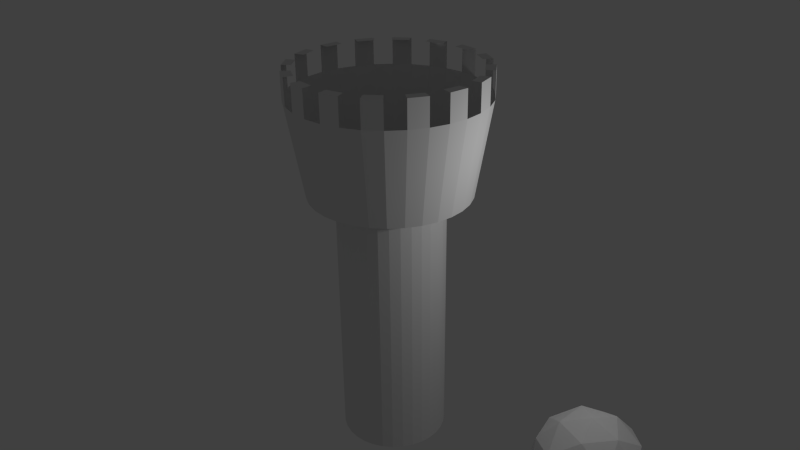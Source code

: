 # Source: tower.blend  (saved by Blender 2.66.1; exported with 4.5.12 LTS)
import bpy
from mathutils import Matrix  # noqa: F401  (used for matrix-valued properties, if any)

bpy.ops.wm.read_factory_settings(use_empty=True)
scene = bpy.context.scene
scene.name = 'Scene'

# ---- collections
col_collection_1 = bpy.data.collections.new('Collection 1'); scene.collection.children.link(col_collection_1)

# ---- world
world_world = bpy.data.worlds.new('World'); scene.world = world_world
world_world.color = (0.05088, 0.05088, 0.05088)
world_world.use_sun_shadow = False
world_world.sun_shadow_jitter_overblur = 0.0
world_world.cycles.sampling_method = 'MANUAL'
world_world.cycles.sample_map_resolution = 256

# ---- cameras
cam_camera = bpy.data.cameras.new('Camera')
cam_camera.clip_end = 100.0
cam_camera.lens = 35.0
cam_camera.sensor_width = 32.0
cam_camera.sensor_height = 18.0
cam_camera.ortho_scale = 7.314
cam_camera.dof.focus_distance = 0.0
cam_camera.dof.aperture_fstop = 128.0

# ---- lights
light_lamp = bpy.data.lights.new('Lamp', 'POINT')
light_lamp.transmission_factor = 0.0
light_lamp.cutoff_distance = 30.0
light_lamp.energy = 100.0
light_lamp.shadow_buffer_clip_start = 1.001
light_lamp.shadow_soft_size = 0.1
light_lamp.shadow_maximum_resolution = 0.006
light_lamp.use_absolute_resolution = True
light_lamp.cycles.use_multiple_importance_sampling = False

# ---- meshes
me_icosphere = bpy.data.meshes.new('Icosphere')
me_icosphere.from_pydata([(0.0, 0.0, -1.0), (0.7236, -0.5257, -0.4472), (-0.2764, -0.8506, -0.4472), (-0.8944, 0.0, -0.4472), (-0.2764, 0.8506, -0.4472), (0.7236, 0.5257, -0.4472), (0.2764, -0.8506, 0.4472), (-0.7236, -0.5257, 0.4472), (-0.7236, 0.5257, 0.4472), (0.2764, 0.8506, 0.4472), (0.8944, 0.0, 0.4472), (0.0, 0.0, 1.0), (0.4253, -0.309, -0.8507), (0.2629, -0.809, -0.5257), (-0.1625, -0.5, -0.8507), (0.4253, 0.309, -0.8507), (0.8506, 0.0, -0.5257), (-0.6882, -0.5, -0.5257), (-0.5257, 0.0, -0.8507), (-0.6882, 0.5, -0.5257), (-0.1625, 0.5, -0.8507), (0.2629, 0.809, -0.5257), (0.9511, 0.309, 0.0), (0.9511, -0.309, 0.0), (0.5878, -0.809, 0.0), (0.0, -1.0, 0.0), (-0.5878, -0.809, 0.0), (-0.9511, -0.309, 0.0), (-0.9511, 0.309, 0.0), (-0.5878, 0.809, 0.0), (0.0, 1.0, 0.0), (0.5878, 0.809, 0.0), (0.6882, -0.5, 0.5257), (-0.2629, -0.809, 0.5257), (-0.8506, 0.0, 0.5257), (-0.2629, 0.809, 0.5257), (0.6882, 0.5, 0.5257), (0.5257, 0.0, 0.8507), (0.1625, -0.5, 0.8507), (-0.4253, -0.309, 0.8507), (-0.4253, 0.309, 0.8507), (0.1625, 0.5, 0.8507), (0.3232, 0.4716, -0.3646), (0.1956, -0.1319, -0.4028)], [], [(0, 12, 14), (1, 12, 16), (0, 14, 18), (0, 18, 20), (0, 20, 15), (1, 16, 23), (2, 13, 25), (3, 17, 27), (4, 19, 29), (5, 21, 31), (1, 23, 24), (2, 25, 26), (3, 27, 28), (4, 29, 30), (5, 31, 22), (6, 32, 38), (7, 33, 39), (8, 34, 40), (9, 35, 41), (10, 36, 37), (14, 13, 2), (14, 12, 13), (12, 1, 13), (16, 15, 5), (16, 12, 15), (12, 0, 15), (18, 17, 3), (18, 14, 17), (14, 2, 17), (20, 19, 4), (20, 18, 19), (18, 3, 19), (15, 21, 5), (15, 20, 21), (20, 4, 21), (23, 22, 10), (23, 16, 22), (16, 5, 22), (25, 24, 6), (25, 13, 24), (13, 1, 24), (27, 26, 7), (27, 17, 26), (17, 2, 26), (29, 28, 8), (29, 19, 28), (19, 3, 28), (31, 30, 9), (31, 21, 30), (21, 4, 30), (24, 32, 6), (24, 23, 32), (23, 10, 32), (26, 33, 7), (26, 25, 33), (25, 6, 33), (28, 34, 8), (28, 27, 34), (27, 7, 34), (30, 35, 9), (30, 29, 35), (29, 8, 35), (22, 36, 10), (22, 31, 36), (31, 9, 36), (38, 37, 11), (38, 32, 37), (32, 10, 37), (39, 38, 11), (39, 33, 38), (33, 6, 38), (40, 39, 11), (40, 34, 39), (34, 7, 39), (41, 40, 11), (41, 35, 40), (35, 8, 40), (37, 41, 11), (37, 36, 41), (36, 9, 41), (23, 22, 42, 43)])
_uv = me_icosphere.uv_layers.new(name='UVMap')
_uv.uv.foreach_set('vector', [0.2628, 0.25, 0.2202, 0.3086, 0.194, 0.2276, 0.1696, 0.3782, 0.2202, 0.3086, 0.2628, 0.3933, 0.2628, 0.25, 0.194, 0.2276, 0.2629, 0.1775, 0.2628, 0.25, 0.2629, 0.1775, 0.3318, 0.2276, 0.2628, 0.25, 0.3318, 0.2276, 0.3054, 0.3086, 0.1696, 0.3782, 0.2628, 0.3933, 0.1817, 0.4999, 0.1121, 0.2009, 0.1265, 0.2942, 0.0001162, 0.25, 0.2629, 0.09142, 0.1786, 0.134, 0.1817, 0.0001162, 0.4137, 0.201, 0.3471, 0.134, 0.4754, 0.09556, 0.356, 0.3783, 0.3992, 0.2943, 0.4754, 0.4044, 0.1696, 0.3782, 0.1817, 0.4999, 0.05019, 0.4043, 0.1121, 0.2009, 0.0001162, 0.25, 0.0504, 0.09542, 0.2629, 0.09142, 0.1817, 0.0001162, 0.3442, 0.0001724, 0.4137, 0.201, 0.4754, 0.09556, 0.5256, 0.2502, 0.356, 0.3783, 0.4754, 0.4044, 0.3439, 0.4999, 0.112, 0.701, 0.1786, 0.634, 0.1939, 0.7276, 0.1696, 0.8783, 0.1265, 0.7943, 0.2203, 0.8086, 0.356, 0.8783, 0.2628, 0.8933, 0.3054, 0.8086, 0.4136, 0.701, 0.3992, 0.7943, 0.3317, 0.7276, 0.2628, 0.5914, 0.3471, 0.634, 0.2628, 0.6775, 0.194, 0.2276, 0.1265, 0.2942, 0.1121, 0.2009, 0.194, 0.2276, 0.2202, 0.3086, 0.1265, 0.2942, 0.2202, 0.3086, 0.1696, 0.3782, 0.1265, 0.2942, 0.2628, 0.3933, 0.3054, 0.3086, 0.356, 0.3783, 0.2628, 0.3933, 0.2202, 0.3086, 0.3054, 0.3086, 0.2202, 0.3086, 0.2628, 0.25, 0.3054, 0.3086, 0.2629, 0.1775, 0.1786, 0.134, 0.2629, 0.09142, 0.2629, 0.1775, 0.194, 0.2276, 0.1786, 0.134, 0.194, 0.2276, 0.1121, 0.2009, 0.1786, 0.134, 0.3318, 0.2276, 0.3471, 0.134, 0.4137, 0.201, 0.3318, 0.2276, 0.2629, 0.1775, 0.3471, 0.134, 0.2629, 0.1775, 0.2629, 0.09142, 0.3471, 0.134, 0.3054, 0.3086, 0.3992, 0.2943, 0.356, 0.3783, 0.3054, 0.3086, 0.3318, 0.2276, 0.3992, 0.2943, 0.3318, 0.2276, 0.4137, 0.201, 0.3992, 0.2943, 0.1816, 0.5001, 0.3441, 0.5001, 0.2628, 0.5914, 0.1817, 0.4999, 0.2628, 0.3933, 0.3439, 0.4999, 0.2628, 0.3933, 0.356, 0.3783, 0.3439, 0.4999, 0.0001162, 0.7501, 0.05034, 0.5955, 0.112, 0.701, 0.0001162, 0.25, 0.1265, 0.2942, 0.05019, 0.4043, 0.1265, 0.2942, 0.1696, 0.3782, 0.05019, 0.4043, 0.1817, 0.9999, 0.05024, 0.9043, 0.1696, 0.8783, 0.1817, 0.0001162, 0.1786, 0.134, 0.0504, 0.09542, 0.1786, 0.134, 0.1121, 0.2009, 0.0504, 0.09542, 0.4754, 0.9043, 0.3439, 0.9999, 0.356, 0.8783, 0.4754, 0.09556, 0.3471, 0.134, 0.3442, 0.0001724, 0.3471, 0.134, 0.2629, 0.09142, 0.3442, 0.0001724, 0.4753, 0.5955, 0.5256, 0.7501, 0.4136, 0.701, 0.4754, 0.4044, 0.3992, 0.2943, 0.5256, 0.2502, 0.3992, 0.2943, 0.4137, 0.201, 0.5256, 0.2502, 0.05034, 0.5955, 0.1786, 0.634, 0.112, 0.701, 0.05034, 0.5955, 0.1816, 0.5001, 0.1786, 0.634, 0.1816, 0.5001, 0.2628, 0.5914, 0.1786, 0.634, 0.05024, 0.9043, 0.1265, 0.7943, 0.1696, 0.8783, 0.05024, 0.9043, 0.0001162, 0.7501, 0.1265, 0.7943, 0.0001162, 0.7501, 0.112, 0.701, 0.1265, 0.7943, 0.3439, 0.9999, 0.2628, 0.8933, 0.356, 0.8783, 0.3439, 0.9999, 0.1817, 0.9999, 0.2628, 0.8933, 0.1817, 0.9999, 0.1696, 0.8783, 0.2628, 0.8933, 0.5256, 0.7501, 0.3992, 0.7943, 0.4136, 0.701, 0.5256, 0.7501, 0.4754, 0.9043, 0.3992, 0.7943, 0.4754, 0.9043, 0.356, 0.8783, 0.3992, 0.7943, 0.3441, 0.5001, 0.3471, 0.634, 0.2628, 0.5914, 0.3441, 0.5001, 0.4753, 0.5955, 0.3471, 0.634, 0.4753, 0.5955, 0.4136, 0.701, 0.3471, 0.634, 0.1939, 0.7276, 0.2628, 0.6775, 0.2628, 0.75, 0.1939, 0.7276, 0.1786, 0.634, 0.2628, 0.6775, 0.1786, 0.634, 0.2628, 0.5914, 0.2628, 0.6775, 0.2203, 0.8086, 0.1939, 0.7276, 0.2628, 0.75, 0.2203, 0.8086, 0.1265, 0.7943, 0.1939, 0.7276, 0.1265, 0.7943, 0.112, 0.701, 0.1939, 0.7276, 0.3054, 0.8086, 0.2203, 0.8086, 0.2628, 0.75, 0.3054, 0.8086, 0.2628, 0.8933, 0.2203, 0.8086, 0.2628, 0.8933, 0.1696, 0.8783, 0.2203, 0.8086, 0.3317, 0.7276, 0.3054, 0.8086, 0.2628, 0.75, 0.3317, 0.7276, 0.3992, 0.7943, 0.3054, 0.8086, 0.3992, 0.7943, 0.356, 0.8783, 0.3054, 0.8086, 0.2628, 0.6775, 0.3317, 0.7276, 0.2628, 0.75, 0.2628, 0.6775, 0.3471, 0.634, 0.3317, 0.7276, 0.3471, 0.634, 0.4136, 0.701, 0.3317, 0.7276, 0.5258, 0.6154, 0.5492, 0.5025, 0.6879, 0.5001, 0.6888, 0.6154])
me_icosphere.use_remesh_preserve_volume = False
me_icosphere.use_remesh_preserve_attributes = False
me_icosphere.use_mirror_vertex_groups = False
me_icosphere.update()
me_cylinder_001 = bpy.data.meshes.new('Cylinder.001')
me_cylinder_001.from_pydata([(0.0, 1.5, -0.9), (-3.562e-08, 1.8, 0.9), (0.2926, 1.471, -0.9), (0.3512, 1.765, 0.9), (0.574, 1.386, -0.9), (0.6888, 1.663, 0.9), (0.8334, 1.247, -0.9), (1.0, 1.497, 0.9), (1.061, 1.061, -0.9), (1.273, 1.273, 0.9), (1.247, 0.8334, -0.9), (1.497, 1.0, 0.9), (1.386, 0.574, -0.9), (1.663, 0.6888, 0.9), (1.471, 0.2926, -0.9), (1.765, 0.3512, 0.9), (1.5, 1.132e-07, -0.9), (1.8, 5.04e-08, 0.9), (1.471, -0.2926, -0.9), (1.765, -0.3512, 0.9), (1.386, -0.574, -0.9), (1.663, -0.6888, 0.9), (1.247, -0.8334, -0.9), (1.497, -1.0, 0.9), (1.061, -1.061, -0.9), (1.273, -1.273, 0.9), (0.8334, -1.247, -0.9), (1.0, -1.497, 0.9), (0.574, -1.386, -0.9), (0.6888, -1.663, 0.9), (0.2926, -1.471, -0.9), (0.3512, -1.765, 0.9), (-4.888e-07, -1.5, -0.9), (-6.221e-07, -1.8, 0.9), (-0.2926, -1.471, -0.9), (-0.3512, -1.765, 0.9), (-0.574, -1.386, -0.9), (-0.6888, -1.663, 0.9), (-0.8334, -1.247, -0.9), (-1.0, -1.497, 0.9), (-1.061, -1.061, -0.9), (-1.273, -1.273, 0.9), (-1.247, -0.8334, -0.9), (-1.497, -1.0, 0.9), (-1.386, -0.574, -0.9), (-1.663, -0.6888, 0.9), (-1.471, -0.2926, -0.9), (-1.765, -0.3512, 0.9), (-1.5, 1.448e-06, -0.9), (-1.8, 1.653e-06, 0.9), (-1.471, 0.2926, -0.9), (-1.765, 0.3512, 0.9), (-1.386, 0.574, -0.9), (-1.663, 0.6888, 0.9), (-1.247, 0.8334, -0.9), (-1.497, 1.0, 0.9), (-1.061, 1.061, -0.9), (-1.273, 1.273, 0.9), (-0.8334, 1.247, -0.9), (-1.0, 1.497, 0.9), (-0.574, 1.386, -0.9), (-0.6888, 1.663, 0.9), (-0.2926, 1.471, -0.9), (-0.3512, 1.765, 0.9), (-3.562e-08, 1.8, 0.9), (0.3512, 1.765, 0.9), (0.6888, 1.663, 0.9), (1.0, 1.497, 0.9), (1.273, 1.273, 0.9), (1.497, 1.0, 0.9), (1.663, 0.6888, 0.9), (1.765, 0.3512, 0.9), (1.8, 5.04e-08, 0.9), (1.765, -0.3512, 0.9), (1.663, -0.6888, 0.9), (1.497, -1.0, 0.9), (1.273, -1.273, 0.9), (1.0, -1.497, 0.9), (0.6888, -1.663, 0.9), (0.3512, -1.765, 0.9), (-6.221e-07, -1.8, 0.9), (-0.3512, -1.765, 0.9), (-0.6888, -1.663, 0.9), (-1.0, -1.497, 0.9), (-1.273, -1.273, 0.9), (-1.497, -1.0, 0.9), (-1.663, -0.6888, 0.9), (-1.765, -0.3512, 0.9), (-1.8, 1.653e-06, 0.9), (-1.765, 0.3512, 0.9), (-1.663, 0.6888, 0.9), (-1.497, 1.0, 0.9), (-1.273, 1.273, 0.9), (-1.0, 1.497, 0.9), (-0.6888, 1.663, 0.9), (-0.3512, 1.765, 0.9), (-5.75e-08, 1.8, 1.4), (0.3512, 1.765, 1.4), (0.6888, 1.663, 1.4), (1.0, 1.497, 1.4), (1.273, 1.273, 1.4), (1.497, 1.0, 1.4), (1.663, 0.6888, 1.4), (1.765, 0.3512, 1.4), (1.8, 5.04e-08, 1.4), (1.765, -0.3512, 1.4), (1.663, -0.6888, 1.4), (1.497, -1.0, 1.4), (1.273, -1.273, 1.4), (1.0, -1.497, 1.4), (0.6888, -1.663, 1.4), (0.3512, -1.765, 1.4), (-6.44e-07, -1.8, 1.4), (-0.3512, -1.765, 1.4), (-0.6888, -1.663, 1.4), (-1.0, -1.497, 1.4), (-1.273, -1.273, 1.4), (-1.497, -1.0, 1.4), (-1.663, -0.6888, 1.4), (-1.765, -0.3512, 1.4), (-1.8, 1.653e-06, 1.4), (-1.765, 0.3512, 1.4), (-1.663, 0.6888, 1.4), (-1.497, 1.0, 1.4), (-1.273, 1.273, 1.4), (-1.0, 1.497, 1.4), (-0.6888, 1.663, 1.4), (-0.3512, 1.765, 1.4), (-6.44e-07, -1.8, 1.4), (-5.75e-08, 1.8, 1.4), (0.3512, 1.765, 1.4), (0.6888, 1.663, 1.4), (1.0, 1.497, 1.4), (1.273, 1.273, 1.4), (1.497, 1.0, 1.4), (1.663, 0.6888, 1.4), (1.765, 0.3512, 1.4), (1.8, 5.04e-08, 1.4), (1.765, -0.3512, 1.4), (1.663, -0.6888, 1.4), (1.497, -1.0, 1.4), (1.273, -1.273, 1.4), (1.0, -1.497, 1.4), (0.6888, -1.663, 1.4), (0.3512, -1.765, 1.4), (-6.44e-07, -1.8, 1.4), (-0.3512, -1.765, 1.4), (-0.6888, -1.663, 1.4), (-1.0, -1.497, 1.4), (-1.273, -1.273, 1.4), (-1.497, -1.0, 1.4), (-1.663, -0.6888, 1.4), (-1.765, -0.3512, 1.4), (-1.8, 1.653e-06, 1.4), (-1.765, 0.3512, 1.4), (-1.663, 0.6888, 1.4), (-1.497, 1.0, 1.4), (-1.273, 1.273, 1.4), (-1.0, 1.497, 1.4), (-0.6888, 1.663, 1.4), (-0.3512, 1.765, 1.4), (-6.44e-07, -1.8, 1.4), (-5.75e-08, 1.8, 1.4), (0.3512, 1.765, 1.4), (0.6888, 1.663, 1.4), (1.0, 1.497, 1.4), (1.273, 1.273, 1.4), (1.497, 1.0, 1.4), (1.663, 0.6888, 1.4), (1.765, 0.3512, 1.4), (1.8, 5.04e-08, 1.4), (1.765, -0.3512, 1.4), (1.663, -0.6888, 1.4), (1.497, -1.0, 1.4), (1.273, -1.273, 1.4), (1.0, -1.497, 1.4), (0.6888, -1.663, 1.4), (0.3512, -1.765, 1.4), (-6.44e-07, -1.8, 1.4), (-0.3512, -1.765, 1.4), (-0.6888, -1.663, 1.4), (-1.0, -1.497, 1.4), (-1.273, -1.273, 1.4), (-1.497, -1.0, 1.4), (-1.663, -0.6888, 1.4), (-1.765, -0.3512, 1.4), (-1.8, 1.653e-06, 1.4), (-1.765, 0.3512, 1.4), (-1.663, 0.6888, 1.4), (-1.497, 1.0, 1.4), (-1.273, 1.273, 1.4), (-1.0, 1.497, 1.4), (-0.6888, 1.663, 1.4), (-0.3512, 1.765, 1.4), (-6.44e-07, -1.8, 1.4), (-5.75e-08, 1.8, 1.4), (0.3512, 1.765, 1.4), (0.6888, 1.663, 1.4), (1.0, 1.497, 1.4), (1.273, 1.273, 1.4), (1.497, 1.0, 1.4), (1.663, 0.6888, 1.4), (1.765, 0.3512, 1.4), (1.8, 5.04e-08, 1.4), (1.765, -0.3512, 1.4), (1.663, -0.6888, 1.4), (1.497, -1.0, 1.4), (1.273, -1.273, 1.4), (1.0, -1.497, 1.4), (0.6888, -1.663, 1.4), (0.3512, -1.765, 1.4), (-6.44e-07, -1.8, 1.4), (-0.3512, -1.765, 1.4), (-0.6888, -1.663, 1.4), (-1.0, -1.497, 1.4), (-1.273, -1.273, 1.4), (-1.497, -1.0, 1.4), (-1.663, -0.6888, 1.4), (-1.765, -0.3512, 1.4), (-1.8, 1.653e-06, 1.4), (-1.765, 0.3512, 1.4), (-1.663, 0.6888, 1.4), (-1.497, 1.0, 1.4), (-1.273, 1.273, 1.4), (-1.0, 1.497, 1.4), (-0.6888, 1.663, 1.4), (-0.3512, 1.765, 1.4), (-6.44e-07, -1.8, 1.4), (-4.178e-08, 1.615, 1.4), (0.316, 1.583, 1.4), (0.6199, 1.491, 1.4), (0.9, 1.342, 1.4), (1.146, 1.14, 1.4), (1.347, 0.8946, 1.4), (1.497, 0.6145, 1.4), (1.589, 0.3106, 1.4), (1.62, -0.005454, 1.4), (1.589, -0.3215, 1.4), (1.497, -0.6254, 1.4), (1.347, -0.9055, 1.4), (1.146, -1.151, 1.4), (0.9, -1.352, 1.4), (0.6199, -1.502, 1.4), (0.316, -1.594, 1.4), (-5.696e-07, -1.625, 1.4), (-0.316, -1.594, 1.4), (-0.6199, -1.502, 1.4), (-0.9, -1.352, 1.4), (-1.146, -1.151, 1.4), (-1.347, -0.9055, 1.4), (-1.497, -0.6254, 1.4), (-1.589, -0.3215, 1.4), (-1.62, -0.005453, 1.4), (-1.589, 0.3106, 1.4), (-1.497, 0.6145, 1.4), (-1.347, 0.8946, 1.4), (-1.146, 1.14, 1.4), (-0.9, 1.342, 1.4), (-0.6199, 1.491, 1.4), (-0.316, 1.583, 1.4), (-5.696e-07, -1.625, 1.4)], [], [(0, 1, 3, 2), (2, 3, 5, 4), (4, 5, 7, 6), (6, 7, 9, 8), (8, 9, 11, 10), (10, 11, 13, 12), (12, 13, 15, 14), (14, 15, 17, 16), (16, 17, 19, 18), (18, 19, 21, 20), (20, 21, 23, 22), (22, 23, 25, 24), (24, 25, 27, 26), (26, 27, 29, 28), (28, 29, 31, 30), (30, 31, 33, 32), (32, 33, 35, 34), (34, 35, 37, 36), (36, 37, 39, 38), (38, 39, 41, 40), (40, 41, 43, 42), (42, 43, 45, 44), (44, 45, 47, 46), (46, 47, 49, 48), (48, 49, 51, 50), (50, 51, 53, 52), (52, 53, 55, 54), (54, 55, 57, 56), (56, 57, 59, 58), (58, 59, 61, 60), (1, 63, 95, 64), (62, 63, 1, 0), (60, 61, 63, 62), (0, 2, 4, 6, 8, 10, 12, 14, 16, 18, 20, 22, 24, 26, 28, 30, 32, 34, 36, 38, 40, 42, 44, 46, 48, 50, 52, 54, 56, 58, 60, 62), (67, 66, 98, 99), (63, 61, 94, 95), (61, 59, 93, 94), (59, 57, 92, 93), (57, 55, 91, 92), (55, 53, 90, 91), (53, 51, 89, 90), (51, 49, 88, 89), (49, 47, 87, 88), (47, 45, 86, 87), (3, 1, 64, 65), (45, 43, 85, 86), (43, 41, 84, 85), (41, 39, 83, 84), (39, 37, 82, 83), (37, 35, 81, 82), (35, 33, 80, 81), (33, 31, 79, 80), (31, 29, 78, 79), (29, 27, 77, 78), (27, 25, 76, 77), (25, 23, 75, 76), (23, 21, 74, 75), (21, 19, 73, 74), (19, 17, 72, 73), (17, 15, 71, 72), (15, 13, 70, 71), (13, 11, 69, 70), (11, 9, 68, 69), (9, 7, 67, 68), (7, 5, 66, 67), (5, 3, 65, 66), (102, 101, 134, 135), (93, 92, 124, 125), (87, 86, 118, 119), (81, 80, 112, 113), (75, 74, 106, 107), (69, 68, 100, 101), (95, 94, 126, 127), (89, 88, 120, 121), (83, 82, 114, 115), (77, 76, 108, 109), (71, 70, 102, 103), (65, 64, 96, 97), (91, 90, 122, 123), (85, 84, 116, 117), (79, 78, 110, 111), (73, 72, 104, 105), (137, 136, 169, 170), (99, 98, 131, 132), (96, 127, 160, 129), (125, 124, 157, 158), (122, 121, 154, 155), (119, 118, 151, 152), (116, 115, 148, 149), (113, 112, 145, 146), (110, 109, 142, 143), (107, 106, 139, 140), (104, 103, 136, 137), (101, 100, 133, 134), (98, 97, 130, 131), (127, 126, 159, 160), (124, 123, 156, 157), (121, 120, 153, 154), (118, 117, 150, 151), (115, 114, 147, 148), (112, 111, 144, 145), (109, 108, 141, 142), (106, 105, 138, 139), (103, 102, 135, 136), (100, 99, 132, 133), (97, 96, 129, 130), (112, 128, 161, 145), (126, 125, 158, 159), (123, 122, 155, 156), (120, 119, 152, 153), (117, 116, 149, 150), (114, 113, 146, 147), (111, 110, 143, 144), (108, 107, 140, 141), (105, 104, 137, 138), (171, 170, 203, 204), (134, 133, 166, 167), (131, 130, 163, 164), (160, 159, 192, 193), (157, 156, 189, 190), (154, 153, 186, 187), (151, 150, 183, 184), (148, 147, 180, 181), (145, 144, 177, 178), (142, 141, 174, 175), (139, 138, 171, 172), (136, 135, 168, 169), (133, 132, 165, 166), (130, 129, 162, 163), (145, 161, 194, 178), (159, 158, 191, 192), (156, 155, 188, 189), (153, 152, 185, 186), (150, 149, 182, 183), (147, 146, 179, 180), (144, 143, 176, 177), (141, 140, 173, 174), (138, 137, 170, 171), (135, 134, 167, 168), (132, 131, 164, 165), (129, 160, 193, 162), (158, 157, 190, 191), (155, 154, 187, 188), (152, 151, 184, 185), (149, 148, 181, 182), (146, 145, 178, 179), (143, 142, 175, 176), (140, 139, 172, 173), (168, 167, 200, 201), (165, 164, 197, 198), (162, 193, 226, 195), (191, 190, 223, 224), (188, 187, 220, 221), (185, 184, 217, 218), (182, 181, 214, 215), (179, 178, 211, 212), (176, 175, 208, 209), (173, 172, 205, 206), (170, 169, 202, 203), (167, 166, 199, 200), (164, 163, 196, 197), (193, 192, 225, 226), (190, 189, 222, 223), (187, 186, 219, 220), (184, 183, 216, 217), (181, 180, 213, 214), (178, 177, 210, 211), (175, 174, 207, 208), (172, 171, 204, 205), (169, 168, 201, 202), (166, 165, 198, 199), (163, 162, 195, 196), (178, 194, 227, 211), (192, 191, 224, 225), (189, 188, 221, 222), (186, 185, 218, 219), (183, 182, 215, 216), (180, 179, 212, 213), (177, 176, 209, 210), (174, 173, 206, 207), (202, 201, 234, 235), (196, 195, 228, 229), (211, 227, 260, 244), (222, 221, 254, 255), (216, 215, 248, 249), (210, 209, 242, 243), (204, 203, 236, 237), (198, 197, 230, 231), (224, 223, 256, 257), (218, 217, 250, 251), (212, 211, 244, 245), (206, 205, 238, 239), (200, 199, 232, 233), (226, 225, 258, 259), (220, 219, 252, 253), (214, 213, 246, 247), (208, 207, 240, 241)])
_uv = me_cylinder_001.uv_layers.new(name='UVMap')
_uv.uv.foreach_set('vector', [0.305, 0.1958, 0.3276, 0.0004449, 0.3833, 0.01209, 0.3175, 0.1985, 0.3175, 0.1985, 0.3833, 0.01209, 0.436, 0.0343, 0.3323, 0.205, 0.3323, 0.205, 0.436, 0.0343, 0.4843, 0.0667, 0.3477, 0.2157, 0.3477, 0.2157, 0.4843, 0.0667, 0.526, 0.1084, 0.3614, 0.2302, 0.3614, 0.2302, 0.526, 0.1084, 0.5592, 0.158, 0.3724, 0.2479, 0.3724, 0.2479, 0.5592, 0.158, 0.5823, 0.2137, 0.3803, 0.268, 0.3803, 0.268, 0.5823, 0.2137, 0.5942, 0.2733, 0.3845, 0.2897, 0.3845, 0.2897, 0.5942, 0.2733, 0.5942, 0.3345, 0.3848, 0.312, 0.3848, 0.312, 0.5942, 0.3345, 0.5823, 0.3941, 0.3808, 0.3339, 0.3808, 0.3339, 0.5823, 0.3941, 0.5591, 0.4502, 0.3736, 0.3546, 0.3736, 0.3546, 0.5591, 0.4502, 0.5256, 0.5003, 0.3631, 0.3731, 0.3631, 0.3731, 0.5256, 0.5003, 0.4834, 0.5424, 0.3499, 0.3887, 0.3499, 0.3887, 0.4834, 0.5424, 0.4345, 0.575, 0.3347, 0.4006, 0.3347, 0.4006, 0.4345, 0.575, 0.3809, 0.5973, 0.3186, 0.4086, 0.3186, 0.4086, 0.3809, 0.5973, 0.3247, 0.6086, 0.3032, 0.4125, 0.3032, 0.4125, 0.3247, 0.6086, 0.2675, 0.6084, 0.2905, 0.4131, 0.2905, 0.4131, 0.2675, 0.6084, 0.2119, 0.5969, 0.2779, 0.4103, 0.2779, 0.4103, 0.2119, 0.5969, 0.1589, 0.5748, 0.2621, 0.4037, 0.2621, 0.4037, 0.1589, 0.5748, 0.1104, 0.5424, 0.2468, 0.393, 0.2468, 0.393, 0.1104, 0.5424, 0.0686, 0.5007, 0.2331, 0.3785, 0.2331, 0.3785, 0.0686, 0.5007, 0.03529, 0.451, 0.2221, 0.3609, 0.2221, 0.3609, 0.03529, 0.451, 0.01209, 0.3952, 0.2142, 0.3407, 0.2142, 0.3407, 0.01209, 0.3952, 0.0001523, 0.3353, 0.21, 0.3191, 0.21, 0.3191, 0.0001523, 0.3353, 0.0001584, 0.2745, 0.2102, 0.2969, 0.2102, 0.2969, 0.0001584, 0.2745, 0.01206, 0.2146, 0.2137, 0.2749, 0.2137, 0.2749, 0.01206, 0.2146, 0.03535, 0.1584, 0.2209, 0.2542, 0.2209, 0.2542, 0.03535, 0.1584, 0.06893, 0.1083, 0.2314, 0.2357, 0.2314, 0.2357, 0.06893, 0.1083, 0.1112, 0.06614, 0.2446, 0.2202, 0.2446, 0.2202, 0.1112, 0.06614, 0.1603, 0.03349, 0.2597, 0.2083, 0.2597, 0.2083, 0.1603, 0.03349, 0.2142, 0.01127, 0.2757, 0.2003, 0.8348, 0.3339, 0.4199, 0.3335, 0.4199, 0.2798, 0.8313, 0.2798, 0.2922, 0.1964, 0.2704, 0.0001523, 0.3276, 0.0004449, 0.305, 0.1958, 0.2757, 0.2003, 0.2142, 0.01127, 0.2704, 0.0001523, 0.2922, 0.1964, 0.305, 0.1958, 0.3175, 0.1985, 0.3323, 0.205, 0.3477, 0.2157, 0.3614, 0.2302, 0.3724, 0.2479, 0.3803, 0.268, 0.3845, 0.2897, 0.3848, 0.312, 0.3808, 0.3339, 0.3736, 0.3546, 0.3631, 0.3731, 0.3499, 0.3887, 0.3347, 0.4006, 0.3186, 0.4086, 0.3032, 0.4125, 0.2905, 0.4131, 0.2779, 0.4103, 0.2621, 0.4037, 0.2468, 0.393, 0.2331, 0.3785, 0.2221, 0.3609, 0.2142, 0.3407, 0.21, 0.3191, 0.2102, 0.2969, 0.2137, 0.2749, 0.2209, 0.2542, 0.2314, 0.2357, 0.2446, 0.2202, 0.2597, 0.2083, 0.2757, 0.2003, 0.2922, 0.1964, 0.6129, 0.6815, 0.582, 0.6817, 0.5818, 0.6379, 0.6127, 0.6377, 0.4189, 0.4451, 0.0004819, 0.4451, 0.0004819, 0.3905, 0.4189, 0.3905, 0.4189, 0.1672, 0.000482, 0.1672, 0.0004819, 0.1126, 0.4189, 0.1126, 0.4225, 0.1116, 0.0004819, 0.1111, 0.0004819, 0.05653, 0.4189, 0.05653, 0.4189, 0.8342, 0.0004819, 0.8342, 0.0004819, 0.7795, 0.4189, 0.7795, 0.8348, 0.9995, 0.4199, 0.9995, 0.4199, 0.9454, 0.8348, 0.9454, 0.4189, 0.9444, 0.004001, 0.9444, 0.004001, 0.8902, 0.4189, 0.8902, 0.8348, 0.4451, 0.4199, 0.4451, 0.4199, 0.3909, 0.8348, 0.3909, 0.4189, 0.6674, 0.0004819, 0.6674, 0.0004819, 0.6128, 0.4189, 0.6128, 0.4189, 0.6118, 0.0004819, 0.6118, 0.0004819, 0.5572, 0.4189, 0.5572, 0.4189, 0.3895, 0.0004819, 0.3895, 0.0004819, 0.3349, 0.4189, 0.3349, 0.4189, 0.5563, 0.0004819, 0.5563, 0.0004819, 0.5016, 0.4189, 0.5016, 0.8899, 0.4465, 0.8895, 0.8614, 0.8358, 0.8614, 0.8358, 0.45, 0.8909, 0.8614, 0.8909, 0.4465, 0.945, 0.4465, 0.945, 0.8614, 0.004001, 0.8351, 0.4189, 0.8351, 0.4189, 0.8893, 0.004001, 0.8893, 0.4199, 0.3349, 0.8348, 0.3354, 0.8348, 0.3891, 0.4234, 0.3891, 0.4199, 0.4465, 0.8348, 0.447, 0.8348, 0.5007, 0.4234, 0.5007, 0.0004819, 0.2237, 0.4189, 0.2237, 0.4189, 0.2784, 0.0004819, 0.2784, 0.4234, 0.0004819, 0.8383, 0.0004819, 0.8383, 0.05464, 0.4234, 0.05464, 0.4234, 0.0556, 0.8383, 0.0556, 0.8383, 0.1098, 0.4234, 0.1098, 0.4199, 0.6688, 0.8348, 0.6693, 0.8348, 0.723, 0.4234, 0.723, 0.4199, 0.724, 0.8348, 0.7244, 0.8348, 0.7781, 0.4234, 0.7781, 0.4199, 0.8902, 0.8348, 0.8902, 0.8348, 0.9444, 0.4199, 0.9444, 0.4199, 0.2237, 0.8348, 0.2242, 0.8348, 0.2779, 0.4234, 0.2779, 0.4199, 0.1126, 0.8348, 0.113, 0.8348, 0.1667, 0.4234, 0.1667, 0.4199, 0.1677, 0.8348, 0.1682, 0.8348, 0.2219, 0.4234, 0.2219, 0.0004819, 0.724, 0.4189, 0.724, 0.4189, 0.7786, 0.0004819, 0.7786, 0.0004819, 0.6684, 0.4189, 0.6684, 0.4189, 0.723, 0.0004819, 0.723, 0.0004819, 0.0004819, 0.4225, 0.0009493, 0.4225, 0.05557, 0.004031, 0.05557, 0.4189, 0.3339, 0.0004819, 0.3339, 0.0004819, 0.2793, 0.4189, 0.2793, 0.4189, 0.5007, 0.0004819, 0.5007, 0.0004819, 0.4461, 0.4189, 0.4461, 0.4189, 0.2228, 0.0004819, 0.2228, 0.000482, 0.1682, 0.4189, 0.1682, 0.7044, 0.6372, 0.674, 0.6374, 0.6737, 0.6335, 0.7041, 0.6333, 0.425, 0.6833, 0.3932, 0.6833, 0.3932, 0.6382, 0.425, 0.6382, 0.232, 0.6843, 0.1993, 0.6842, 0.1994, 0.638, 0.2321, 0.638, 0.03495, 0.6831, 0.002802, 0.683, 0.003059, 0.6374, 0.03521, 0.6376, 0.8541, 0.6777, 0.8246, 0.678, 0.8242, 0.6361, 0.8537, 0.6358, 0.6743, 0.6807, 0.6437, 0.6809, 0.6434, 0.6376, 0.674, 0.6374, 0.4882, 0.6828, 0.4567, 0.6828, 0.4566, 0.6382, 0.4881, 0.6381, 0.2969, 0.684, 0.2645, 0.6839, 0.2646, 0.6381, 0.2969, 0.6381, 0.1009, 0.6844, 0.06803, 0.6843, 0.06814, 0.6377, 0.101, 0.6377, 0.9129, 0.6769, 0.8835, 0.6772, 0.8831, 0.6355, 0.9125, 0.6353, 0.735, 0.6798, 0.7047, 0.68, 0.7044, 0.6372, 0.7346, 0.6369, 0.5508, 0.6822, 0.5196, 0.6823, 0.5195, 0.6381, 0.5507, 0.638, 0.3612, 0.6837, 0.3291, 0.6836, 0.3292, 0.6382, 0.3613, 0.6382, 0.1666, 0.6844, 0.1338, 0.6843, 0.1339, 0.6378, 0.1667, 0.6379, 0.9716, 0.6763, 0.9422, 0.6766, 0.9419, 0.635, 0.9712, 0.6348, 0.7949, 0.6787, 0.7651, 0.6789, 0.7647, 0.6367, 0.7945, 0.6364, 0.7644, 0.6328, 0.7343, 0.6331, 0.7341, 0.6293, 0.7641, 0.6291, 0.6127, 0.6377, 0.5818, 0.6379, 0.5815, 0.6339, 0.6124, 0.6338, 0.5195, 0.6381, 0.4881, 0.6381, 0.4879, 0.6341, 0.5192, 0.6341, 0.425, 0.6382, 0.3932, 0.6382, 0.3929, 0.6341, 0.4247, 0.6342, 0.3292, 0.6382, 0.2969, 0.6381, 0.2967, 0.634, 0.3289, 0.6341, 0.2321, 0.638, 0.1994, 0.638, 0.1992, 0.6338, 0.2318, 0.6339, 0.1339, 0.6378, 0.101, 0.6377, 0.1008, 0.6335, 0.1336, 0.6336, 0.03521, 0.6376, 0.003059, 0.6374, 0.002813, 0.6334, 0.03495, 0.6334, 0.9419, 0.635, 0.9125, 0.6353, 0.9122, 0.6315, 0.9416, 0.6313, 0.8537, 0.6358, 0.8242, 0.6361, 0.8239, 0.6323, 0.8534, 0.6321, 0.7647, 0.6367, 0.7346, 0.6369, 0.7343, 0.6331, 0.7644, 0.6328, 0.674, 0.6374, 0.6434, 0.6376, 0.6431, 0.6337, 0.6737, 0.6335, 0.5818, 0.6379, 0.5507, 0.638, 0.5504, 0.634, 0.5815, 0.6339, 0.4881, 0.6381, 0.4566, 0.6382, 0.4564, 0.6342, 0.4879, 0.6341, 0.3932, 0.6382, 0.3613, 0.6382, 0.361, 0.6341, 0.3929, 0.6341, 0.2969, 0.6381, 0.2646, 0.6381, 0.2643, 0.6339, 0.2967, 0.634, 0.1994, 0.638, 0.1667, 0.6379, 0.1664, 0.6337, 0.1992, 0.6338, 0.101, 0.6377, 0.06814, 0.6377, 0.06788, 0.6335, 0.1008, 0.6335, 0.9998, 0.6343, 0.9712, 0.6348, 0.9709, 0.631, 0.9995, 0.6306, 0.9125, 0.6353, 0.8831, 0.6355, 0.8829, 0.6318, 0.9122, 0.6315, 0.8242, 0.6361, 0.7945, 0.6364, 0.7942, 0.6326, 0.8239, 0.6323, 0.7346, 0.6369, 0.7044, 0.6372, 0.7041, 0.6333, 0.7343, 0.6331, 0.6434, 0.6376, 0.6127, 0.6377, 0.6124, 0.6338, 0.6431, 0.6337, 0.5507, 0.638, 0.5195, 0.6381, 0.5192, 0.6341, 0.5504, 0.634, 0.0001523, 0.6251, 0.0001523, 0.6251, 0.0001523, 0.6251, 0.0001529, 0.6251, 0.4566, 0.6382, 0.425, 0.6382, 0.4247, 0.6342, 0.4564, 0.6342, 0.3613, 0.6382, 0.3292, 0.6382, 0.3289, 0.6341, 0.361, 0.6341, 0.2646, 0.6381, 0.2321, 0.638, 0.2318, 0.6339, 0.2643, 0.6339, 0.1667, 0.6379, 0.1339, 0.6378, 0.1336, 0.6336, 0.1664, 0.6337, 0.06814, 0.6377, 0.03521, 0.6376, 0.03495, 0.6334, 0.06788, 0.6335, 0.9712, 0.6348, 0.9419, 0.635, 0.9416, 0.6313, 0.9709, 0.631, 0.8831, 0.6355, 0.8537, 0.6358, 0.8534, 0.6321, 0.8829, 0.6318, 0.7945, 0.6364, 0.7647, 0.6367, 0.7644, 0.6328, 0.7942, 0.6326, 0.794, 0.6289, 0.7641, 0.6291, 0.7638, 0.6253, 0.7937, 0.6251, 0.6737, 0.6335, 0.6431, 0.6337, 0.6429, 0.6298, 0.6734, 0.6297, 0.5815, 0.6339, 0.5504, 0.634, 0.5502, 0.6301, 0.5812, 0.63, 0.4879, 0.6341, 0.4564, 0.6342, 0.4561, 0.6302, 0.4876, 0.6302, 0.3929, 0.6341, 0.361, 0.6341, 0.3607, 0.6301, 0.3927, 0.6301, 0.2967, 0.634, 0.2643, 0.6339, 0.2641, 0.6299, 0.2964, 0.63, 0.1992, 0.6338, 0.1664, 0.6337, 0.1662, 0.6296, 0.1989, 0.6297, 0.1008, 0.6335, 0.06788, 0.6335, 0.06763, 0.6293, 0.1005, 0.6294, 0.9995, 0.6306, 0.9709, 0.631, 0.9707, 0.6273, 0.9993, 0.627, 0.9122, 0.6315, 0.8829, 0.6318, 0.8826, 0.6281, 0.912, 0.6279, 0.8239, 0.6323, 0.7942, 0.6326, 0.794, 0.6289, 0.8236, 0.6286, 0.7343, 0.6331, 0.7041, 0.6333, 0.7039, 0.6295, 0.7341, 0.6293, 0.6431, 0.6337, 0.6124, 0.6338, 0.6121, 0.6299, 0.6429, 0.6298, 0.5504, 0.634, 0.5192, 0.6341, 0.519, 0.6302, 0.5502, 0.6301, 0.0001529, 0.6251, 0.0001523, 0.6251, 0.0001534, 0.6251, 0.0001883, 0.6251, 0.4564, 0.6342, 0.4247, 0.6342, 0.4245, 0.6302, 0.4561, 0.6302, 0.361, 0.6341, 0.3289, 0.6341, 0.3287, 0.63, 0.3607, 0.6301, 0.2643, 0.6339, 0.2318, 0.6339, 0.2316, 0.6298, 0.2641, 0.6299, 0.1664, 0.6337, 0.1336, 0.6336, 0.1334, 0.6295, 0.1662, 0.6296, 0.06788, 0.6335, 0.03495, 0.6334, 0.03469, 0.6293, 0.06763, 0.6293, 0.9709, 0.631, 0.9416, 0.6313, 0.9413, 0.6276, 0.9707, 0.6273, 0.8829, 0.6318, 0.8534, 0.6321, 0.8532, 0.6284, 0.8826, 0.6281, 0.7942, 0.6326, 0.7644, 0.6328, 0.7641, 0.6291, 0.794, 0.6289, 0.7041, 0.6333, 0.6737, 0.6335, 0.6734, 0.6297, 0.7039, 0.6295, 0.6124, 0.6338, 0.5815, 0.6339, 0.5812, 0.63, 0.6121, 0.6299, 0.5192, 0.6341, 0.4879, 0.6341, 0.4876, 0.6302, 0.519, 0.6302, 0.4247, 0.6342, 0.3929, 0.6341, 0.3927, 0.6301, 0.4245, 0.6302, 0.3289, 0.6341, 0.2967, 0.634, 0.2964, 0.63, 0.3287, 0.63, 0.2318, 0.6339, 0.1992, 0.6338, 0.1989, 0.6297, 0.2316, 0.6298, 0.1336, 0.6336, 0.1008, 0.6335, 0.1005, 0.6294, 0.1334, 0.6295, 0.03495, 0.6334, 0.002813, 0.6334, 0.00255, 0.6293, 0.03469, 0.6293, 0.9416, 0.6313, 0.9122, 0.6315, 0.912, 0.6279, 0.9413, 0.6276, 0.8534, 0.6321, 0.8239, 0.6323, 0.8236, 0.6286, 0.8532, 0.6284, 0.7039, 0.6295, 0.6734, 0.6297, 0.6732, 0.6258, 0.7036, 0.6256, 0.6121, 0.6299, 0.5812, 0.63, 0.581, 0.6261, 0.6119, 0.626, 0.519, 0.6302, 0.4876, 0.6302, 0.4874, 0.6262, 0.5187, 0.6262, 0.4245, 0.6302, 0.3927, 0.6301, 0.3924, 0.6261, 0.4242, 0.6261, 0.3287, 0.63, 0.2964, 0.63, 0.2962, 0.6258, 0.3284, 0.6259, 0.2316, 0.6298, 0.1989, 0.6297, 0.1987, 0.6255, 0.2313, 0.6256, 0.1334, 0.6295, 0.1005, 0.6294, 0.1003, 0.6252, 0.1331, 0.6253, 0.03469, 0.6293, 0.00255, 0.6293, 0.002261, 0.6252, 0.03442, 0.625, 0.9413, 0.6276, 0.912, 0.6279, 0.9117, 0.6241, 0.9411, 0.6239, 0.8532, 0.6284, 0.8236, 0.6286, 0.8234, 0.6248, 0.8529, 0.6246, 0.7641, 0.6291, 0.7341, 0.6293, 0.7338, 0.6255, 0.7638, 0.6253, 0.6734, 0.6297, 0.6429, 0.6298, 0.6426, 0.6259, 0.6732, 0.6258, 0.5812, 0.63, 0.5502, 0.6301, 0.5499, 0.6261, 0.581, 0.6261, 0.4876, 0.6302, 0.4561, 0.6302, 0.4559, 0.6262, 0.4874, 0.6262, 0.3927, 0.6301, 0.3607, 0.6301, 0.3605, 0.626, 0.3924, 0.6261, 0.2964, 0.63, 0.2641, 0.6299, 0.2638, 0.6257, 0.2962, 0.6258, 0.1989, 0.6297, 0.1662, 0.6296, 0.1659, 0.6254, 0.1987, 0.6255, 0.1005, 0.6294, 0.06763, 0.6293, 0.06737, 0.6251, 0.1003, 0.6252, 0.9993, 0.627, 0.9707, 0.6273, 0.9704, 0.6236, 0.999, 0.6234, 0.912, 0.6279, 0.8826, 0.6281, 0.8823, 0.6244, 0.9117, 0.6241, 0.8236, 0.6286, 0.794, 0.6289, 0.7937, 0.6251, 0.8234, 0.6248, 0.7341, 0.6293, 0.7039, 0.6295, 0.7036, 0.6256, 0.7338, 0.6255, 0.6429, 0.6298, 0.6121, 0.6299, 0.6119, 0.626, 0.6426, 0.6259, 0.5502, 0.6301, 0.519, 0.6302, 0.5187, 0.6262, 0.5499, 0.6261, 0.0001883, 0.6251, 0.0001534, 0.6251, 0.000214, 0.6248, 0.002261, 0.6252, 0.4561, 0.6302, 0.4245, 0.6302, 0.4242, 0.6261, 0.4559, 0.6262, 0.3607, 0.6301, 0.3287, 0.63, 0.3284, 0.6259, 0.3605, 0.626, 0.2641, 0.6299, 0.2316, 0.6298, 0.2313, 0.6256, 0.2638, 0.6257, 0.1662, 0.6296, 0.1334, 0.6295, 0.1331, 0.6253, 0.1659, 0.6254, 0.06763, 0.6293, 0.03469, 0.6293, 0.03442, 0.625, 0.06737, 0.6251, 0.9707, 0.6273, 0.9413, 0.6276, 0.9411, 0.6239, 0.9704, 0.6236, 0.8826, 0.6281, 0.8532, 0.6284, 0.8529, 0.6246, 0.8823, 0.6244, 0.7338, 0.6255, 0.7036, 0.6256, 0.7054, 0.6101, 0.7327, 0.61, 0.5499, 0.6261, 0.5187, 0.6262, 0.5203, 0.6098, 0.5484, 0.6098, 0.002261, 0.6252, 0.000214, 0.6248, 0.001716, 0.609, 0.003763, 0.6093, 0.3605, 0.626, 0.3284, 0.6259, 0.3296, 0.6094, 0.3585, 0.6095, 0.1659, 0.6254, 0.1331, 0.6253, 0.1344, 0.609, 0.164, 0.6091, 0.9704, 0.6236, 0.9411, 0.6239, 0.9425, 0.6094, 0.9689, 0.6092, 0.7937, 0.6251, 0.7638, 0.6253, 0.7657, 0.6102, 0.7925, 0.61, 0.6119, 0.626, 0.581, 0.6261, 0.5827, 0.61, 0.6105, 0.6099, 0.4242, 0.6261, 0.3924, 0.6261, 0.3937, 0.6096, 0.4223, 0.6096, 0.2313, 0.6256, 0.1987, 0.6255, 0.1999, 0.6091, 0.2292, 0.6092, 0.03442, 0.625, 0.002261, 0.6252, 0.003763, 0.6093, 0.03271, 0.6092, 0.8529, 0.6246, 0.8234, 0.6248, 0.8251, 0.61, 0.8517, 0.6098, 0.6732, 0.6258, 0.6426, 0.6259, 0.6444, 0.6101, 0.6719, 0.61, 0.4874, 0.6262, 0.4559, 0.6262, 0.4573, 0.6097, 0.4856, 0.6097, 0.2962, 0.6258, 0.2638, 0.6257, 0.265, 0.6093, 0.2941, 0.6093, 0.1003, 0.6252, 0.06737, 0.6251, 0.06882, 0.6089, 0.09843, 0.609, 0.9117, 0.6241, 0.8823, 0.6244, 0.884, 0.6098, 0.9104, 0.6095])
me_cylinder_001.use_remesh_preserve_volume = False
me_cylinder_001.use_remesh_preserve_attributes = False
me_cylinder_001.use_mirror_vertex_groups = False
me_cylinder_001.update()
me_cylinder = bpy.data.meshes.new('Cylinder')
me_cylinder.from_pydata([(0.0, 1.0, -2.5), (0.0, 1.0, 2.5), (0.1951, 0.9808, -2.5), (0.1951, 0.9808, 2.5), (0.3827, 0.9239, -2.5), (0.3827, 0.9239, 2.5), (0.5556, 0.8315, -2.5), (0.5556, 0.8315, 2.5), (0.7071, 0.7071, -2.5), (0.7071, 0.7071, 2.5), (0.8315, 0.5556, -2.5), (0.8315, 0.5556, 2.5), (0.9239, 0.3827, -2.5), (0.9239, 0.3827, 2.5), (0.9808, 0.1951, -2.5), (0.9808, 0.1951, 2.5), (1.0, 7.55e-08, -2.5), (1.0, 7.55e-08, 2.5), (0.9808, -0.1951, -2.5), (0.9808, -0.1951, 2.5), (0.9239, -0.3827, -2.5), (0.9239, -0.3827, 2.5), (0.8315, -0.5556, -2.5), (0.8315, -0.5556, 2.5), (0.7071, -0.7071, -2.5), (0.7071, -0.7071, 2.5), (0.5556, -0.8315, -2.5), (0.5556, -0.8315, 2.5), (0.3827, -0.9239, -2.5), (0.3827, -0.9239, 2.5), (0.1951, -0.9808, -2.5), (0.1951, -0.9808, 2.5), (-3.258e-07, -1.0, -2.5), (-3.258e-07, -1.0, 2.5), (-0.1951, -0.9808, -2.5), (-0.1951, -0.9808, 2.5), (-0.3827, -0.9239, -2.5), (-0.3827, -0.9239, 2.5), (-0.5556, -0.8315, -2.5), (-0.5556, -0.8315, 2.5), (-0.7071, -0.7071, -2.5), (-0.7071, -0.7071, 2.5), (-0.8315, -0.5556, -2.5), (-0.8315, -0.5556, 2.5), (-0.9239, -0.3827, -2.5), (-0.9239, -0.3827, 2.5), (-0.9808, -0.1951, -2.5), (-0.9808, -0.1951, 2.5), (-1.0, 9.656e-07, -2.5), (-1.0, 9.656e-07, 2.5), (-0.9808, 0.1951, -2.5), (-0.9808, 0.1951, 2.5), (-0.9239, 0.3827, -2.5), (-0.9239, 0.3827, 2.5), (-0.8315, 0.5556, -2.5), (-0.8315, 0.5556, 2.5), (-0.7071, 0.7071, -2.5), (-0.7071, 0.7071, 2.5), (-0.5556, 0.8315, -2.5), (-0.5556, 0.8315, 2.5), (-0.3827, 0.9239, -2.5), (-0.3827, 0.9239, 2.5), (-0.1951, 0.9808, -2.5), (-0.1951, 0.9808, 2.5), (0.09755, 0.9904, -2.5), (0.09755, 0.9904, 2.5), (0.0, 1.0, 0.0), (0.1951, 0.9808, 0.0), (0.2889, 0.9523, -2.5), (0.2889, 0.9523, 2.5), (0.3827, 0.9239, 0.0), (-0.5556, 0.8315, 0.0), (-0.4691, 0.8777, -2.5), (-0.4691, 0.8777, 2.5), (-0.3827, 0.9239, 0.0), (-0.2889, 0.9523, -2.5), (-0.2889, 0.9523, 2.5), (-0.1951, 0.9808, 0.0), (-0.09754, 0.9904, -2.5), (-0.09754, 0.9904, 2.5), (0.09755, 0.9904, 0.0), (0.2889, 0.9523, 0.0), (-0.4691, 0.8777, 0.0), (-0.09754, 0.9904, 0.0), (-0.2889, 0.9523, 0.0), (0.0, 1.0, -2.5), (0.1951, 0.9808, -2.5), (0.3827, 0.9239, -2.5), (0.5556, 0.8315, -2.5), (0.7071, 0.7071, -2.5), (0.8315, 0.5556, -2.5), (0.9239, 0.3827, -2.5), (0.9808, 0.1951, -2.5), (1.0, 7.55e-08, -2.5), (0.9808, -0.1951, -2.5), (0.9239, -0.3827, -2.5), (0.8315, -0.5556, -2.5), (0.7071, -0.7071, -2.5), (0.5556, -0.8315, -2.5), (0.3827, -0.9239, -2.5), (0.1951, -0.9808, -2.5), (-3.258e-07, -1.0, -2.5), (-0.1951, -0.9808, -2.5), (-0.3827, -0.9239, -2.5), (-0.5556, -0.8315, -2.5), (-0.7071, -0.7071, -2.5), (-0.8315, -0.5556, -2.5), (-0.9239, -0.3827, -2.5), (-0.9808, -0.1951, -2.5), (-1.0, 9.656e-07, -2.5), (-0.9808, 0.1951, -2.5), (-0.9239, 0.3827, -2.5), (-0.8315, 0.5556, -2.5), (-0.7071, 0.7071, -2.5), (-0.5556, 0.8315, -2.5), (-0.3827, 0.9239, -2.5), (-0.1951, 0.9808, -2.5), (0.09755, 0.9904, -2.5), (0.2889, 0.9523, -2.5), (-0.4691, 0.8777, -2.5), (-0.2889, 0.9523, -2.5), (-0.09754, 0.9904, -2.5)], [], [(80, 65, 3, 67), (81, 69, 5, 70), (4, 70, 5, 7, 6), (6, 7, 9, 8), (8, 9, 11, 10), (10, 11, 13, 12), (12, 13, 15, 14), (14, 15, 17, 16), (16, 17, 19, 18), (18, 19, 21, 20), (20, 21, 23, 22), (22, 23, 25, 24), (24, 25, 27, 26), (26, 27, 29, 28), (28, 29, 31, 30), (30, 31, 33, 32), (32, 33, 35, 34), (34, 35, 37, 36), (36, 37, 39, 38), (38, 39, 41, 40), (40, 41, 43, 42), (42, 43, 45, 44), (44, 45, 47, 46), (46, 47, 49, 48), (48, 49, 51, 50), (50, 51, 53, 52), (52, 53, 55, 54), (54, 55, 57, 56), (56, 57, 59, 71, 58), (82, 73, 61, 74), (3, 65, 1, 79, 63, 76, 61, 73, 59, 57, 55, 53, 51, 49, 47, 45, 43, 41, 39, 37, 35, 33, 31, 29, 27, 25, 23, 21, 19, 17, 15, 13, 11, 9, 7, 5, 69), (83, 79, 1, 66), (84, 76, 63, 77), (68, 4, 87, 118), (66, 1, 65, 80), (68, 81, 70, 4), (67, 3, 69, 81), (72, 82, 74, 60), (58, 71, 82, 72), (71, 59, 73, 82), (77, 63, 79, 83), (74, 61, 76, 84), (85, 117, 86, 118, 87, 88, 89, 90, 91, 92, 93, 94, 95, 96, 97, 98, 99, 100, 101, 102, 103, 104, 105, 106, 107, 108, 109, 110, 111, 112, 113, 114, 119, 115, 120, 116, 121), (4, 6, 88, 87), (6, 8, 89, 88), (8, 10, 90, 89), (10, 12, 91, 90), (12, 14, 92, 91), (14, 16, 93, 92), (16, 18, 94, 93), (18, 20, 95, 94), (20, 22, 96, 95), (22, 24, 97, 96), (24, 26, 98, 97), (26, 28, 99, 98), (28, 30, 100, 99), (30, 32, 101, 100), (32, 34, 102, 101), (34, 36, 103, 102), (36, 38, 104, 103), (38, 40, 105, 104), (40, 42, 106, 105), (42, 44, 107, 106), (44, 46, 108, 107), (46, 48, 109, 108), (48, 50, 110, 109), (50, 52, 111, 110), (52, 54, 112, 111), (54, 56, 113, 112), (56, 58, 114, 113), (72, 60, 115, 119), (75, 62, 116, 120), (0, 64, 117, 85), (2, 68, 118, 86), (78, 0, 85, 121), (58, 72, 119, 114), (60, 75, 120, 115), (62, 78, 121, 116), (64, 2, 86, 117)])
_uv = me_cylinder.uv_layers.new(name='UVMap')
_uv.uv.foreach_set('vector', [0.1258, 0.3996, 0.1246, 0.0003086, 0.1402, 0.0002606, 0.1414, 0.3996, 0.1567, 0.3995, 0.1555, 0.0002137, 0.1708, 0.0001668, 0.172, 0.3995, 0.1732, 0.7988, 0.172, 0.3995, 0.1708, 0.0001668, 0.1995, 7.879e-05, 0.2019, 0.7987, 0.2019, 0.7987, 0.1995, 7.879e-05, 0.2252, 0.0, 0.2276, 0.7986, 0.9069, 0.0, 0.9093, 0.7986, 0.8833, 0.7987, 0.8809, 7.985e-05, 0.8809, 7.985e-05, 0.8833, 0.7987, 0.8544, 0.7988, 0.8519, 0.0001686, 0.8519, 0.0001686, 0.8544, 0.7988, 0.8237, 0.7989, 0.8212, 0.0002628, 0.8212, 0.0002628, 0.8237, 0.7989, 0.7924, 0.7989, 0.7899, 0.0003588, 0.7899, 0.0003588, 0.7924, 0.7989, 0.7617, 0.799, 0.7592, 0.0004531, 0.7592, 0.0004531, 0.7617, 0.799, 0.7327, 0.7991, 0.7303, 0.0005418, 0.7303, 0.0005418, 0.7327, 0.7991, 0.7067, 0.7992, 0.7042, 0.0006217, 0.7042, 0.0006217, 0.7067, 0.7992, 0.6846, 0.7993, 0.6821, 0.0006896, 0.2301, 0.7993, 0.2276, 0.0006896, 0.2537, 0.0006098, 0.2561, 0.7992, 0.2561, 0.7992, 0.2537, 0.0006098, 0.2826, 0.0005209, 0.285, 0.7991, 0.285, 0.7991, 0.2826, 0.0005209, 0.3133, 0.0004268, 0.3157, 0.799, 0.3157, 0.799, 0.3133, 0.0004268, 0.3446, 0.0003308, 0.3471, 0.7989, 0.3471, 0.7989, 0.3446, 0.0003308, 0.3753, 0.0002366, 0.3778, 0.7988, 0.3778, 0.7988, 0.3753, 0.0002366, 0.4042, 0.0001478, 0.4067, 0.7987, 0.4067, 0.7987, 0.4042, 0.0001478, 0.4303, 6.786e-05, 0.4327, 0.7987, 0.4327, 0.7987, 0.4303, 6.786e-05, 0.4524, 0.0, 0.4549, 0.7986, 0.6797, 0.0, 0.6821, 0.7986, 0.6561, 0.7987, 0.6536, 7.993e-05, 0.6536, 7.993e-05, 0.6561, 0.7987, 0.6271, 0.7988, 0.6247, 0.0001686, 0.6247, 0.0001686, 0.6271, 0.7988, 0.5964, 0.7989, 0.594, 0.0002628, 0.594, 0.0002628, 0.5964, 0.7989, 0.5651, 0.7989, 0.5627, 0.0003589, 0.5627, 0.0003589, 0.5651, 0.7989, 0.5344, 0.799, 0.532, 0.0004531, 0.532, 0.0004531, 0.5344, 0.799, 0.5055, 0.7991, 0.503, 0.0005419, 0.503, 0.0005419, 0.5055, 0.7991, 0.4795, 0.7992, 0.477, 0.0006218, 0.477, 0.0006218, 0.4795, 0.7992, 0.4573, 0.7993, 0.4549, 0.0006897, 0.00245, 0.7993, 0.0, 0.0006907, 0.02256, 0.0006215, 0.02379, 0.3999, 0.02501, 0.7992, 0.03697, 0.3999, 0.03575, 0.0005811, 0.04893, 0.0005407, 0.05016, 0.3998, 0.9645, 0.8569, 0.9732, 0.8699, 0.9819, 0.8829, 0.9879, 0.8974, 0.9939, 0.9119, 0.9969, 0.9272, 1.0, 0.9426, 1.0, 0.9582, 1.0, 0.9739, 0.9939, 1.005, 0.9819, 1.034, 0.9645, 1.06, 0.9424, 1.082, 0.9163, 1.099, 0.8874, 1.111, 0.8567, 1.117, 0.8254, 1.117, 0.7947, 1.111, 0.7658, 1.099, 0.7397, 1.082, 0.7176, 1.06, 0.7002, 1.034, 0.6882, 1.005, 0.6821, 0.9739, 0.6821, 0.9426, 0.6882, 0.9119, 0.7002, 0.8829, 0.7176, 0.8569, 0.7397, 0.8348, 0.7658, 0.8174, 0.7947, 0.8054, 0.8254, 0.7993, 0.8567, 0.7993, 0.8874, 0.8054, 0.9163, 0.8174, 0.9424, 0.8348, 0.9534, 0.8458, 0.09472, 0.3997, 0.09349, 0.0004039, 0.1089, 0.0003567, 0.1101, 0.3997, 0.06473, 0.3998, 0.06351, 0.000496, 0.07808, 0.0004512, 0.07931, 0.3997, 0.0, 0.0, 0.0, 0.0, 0.0, 0.0, 0.0, 0.0, 0.1101, 0.3997, 0.1089, 0.0003567, 0.1246, 0.0003086, 0.1258, 0.3996, 0.158, 0.7988, 0.1567, 0.3995, 0.172, 0.3995, 0.1732, 0.7988, 0.1414, 0.3996, 0.1402, 0.0002606, 0.1555, 0.0002137, 0.1567, 0.3995, 0.0382, 0.7992, 0.03697, 0.3999, 0.05016, 0.3998, 0.05138, 0.7991, 0.02501, 0.7992, 0.02379, 0.3999, 0.03697, 0.3999, 0.0382, 0.7992, 0.02379, 0.3999, 0.02256, 0.0006215, 0.03575, 0.0005811, 0.03697, 0.3999, 0.07931, 0.3997, 0.07808, 0.0004512, 0.09349, 0.0004039, 0.09472, 0.3997, 0.05016, 0.3998, 0.04893, 0.0005407, 0.06351, 0.000496, 0.06473, 0.3998, 0.2337, 1.005, 0.2307, 0.9892, 0.2276, 0.9739, 0.2276, 0.9582, 0.2276, 0.9426, 0.2337, 0.9119, 0.2457, 0.8829, 0.2631, 0.8569, 0.2852, 0.8348, 0.3113, 0.8174, 0.3402, 0.8054, 0.3709, 0.7993, 0.4022, 0.7993, 0.4329, 0.8054, 0.4619, 0.8174, 0.4879, 0.8348, 0.51, 0.8569, 0.5274, 0.8829, 0.5394, 0.9119, 0.5455, 0.9426, 0.5455, 0.9739, 0.5394, 1.005, 0.5274, 1.034, 0.51, 1.06, 0.4879, 1.082, 0.4619, 1.099, 0.4329, 1.111, 0.4022, 1.117, 0.3709, 1.117, 0.3402, 1.111, 0.3113, 1.099, 0.2852, 1.082, 0.2742, 1.071, 0.2631, 1.06, 0.2544, 1.047, 0.2457, 1.034, 0.2397, 1.019, 0.0, 0.0, 0.0, 0.0, 0.0, 0.0, 0.0, 0.0, 0.0, 0.0, 0.0, 0.0, 0.0, 0.0, 0.0, 0.0, 0.0, 0.0, 0.0, 0.0, 0.0, 0.0, 0.0, 0.0, 0.0, 0.0, 0.0, 0.0, 0.0, 0.0, 0.0, 0.0, 0.0, 0.0, 0.0, 0.0, 0.0, 0.0, 0.0, 0.0, 0.0, 0.0, 0.0, 0.0, 0.0, 0.0, 0.0, 0.0, 0.0, 0.0, 0.0, 0.0, 0.0, 0.0, 0.0, 0.0, 0.0, 0.0, 0.0, 0.0, 0.0, 0.0, 0.0, 0.0, 0.0, 0.0, 0.0, 0.0, 0.0, 0.0, 0.0, 0.0, 0.0, 0.0, 0.0, 0.0, 0.0, 0.0, 0.0, 0.0, 0.0, 0.0, 0.0, 0.0, 0.0, 0.0, 0.0, 0.0, 0.0, 0.0, 0.0, 0.0, 0.0, 0.0, 0.0, 0.0, 0.0, 0.0, 0.0, 0.0, 0.0, 0.0, 0.0, 0.0, 0.0, 0.0, 0.0, 0.0, 0.0, 0.0, 0.0, 0.0, 0.0, 0.0, 0.0, 0.0, 0.0, 0.0, 0.0, 0.0, 0.0, 0.0, 0.0, 0.0, 0.0, 0.0, 0.0, 0.0, 0.0, 0.0, 0.0, 0.0, 0.0, 0.0, 0.0, 0.0, 0.0, 0.0, 0.0, 0.0, 0.0, 0.0, 0.0, 0.0, 0.0, 0.0, 0.0, 0.0, 0.0, 0.0, 0.0, 0.0, 0.0, 0.0, 0.0, 0.0, 0.0, 0.0, 0.0, 0.0, 0.0, 0.0, 0.0, 0.0, 0.0, 0.0, 0.0, 0.0, 0.0, 0.0, 0.0, 0.0, 0.0, 0.0, 0.0, 0.0, 0.0, 0.0, 0.0, 0.0, 0.0, 0.0, 0.0, 0.0, 0.0, 0.0, 0.0, 0.0, 0.0, 0.0, 0.0, 0.0, 0.0, 0.0, 0.0, 0.0, 0.0, 0.0, 0.0, 0.0, 0.0, 0.0, 0.0, 0.0, 0.0, 0.0, 0.0, 0.0, 0.0, 0.0, 0.0, 0.0, 0.0, 0.0, 0.0, 0.0, 0.0, 0.0, 0.0, 0.0, 0.0, 0.0, 0.0, 0.0, 0.0, 0.0, 0.0, 0.0, 0.0, 0.0, 0.0, 0.0, 0.0, 0.0, 0.0, 0.0, 0.0, 0.0, 0.0, 0.0, 0.0, 0.0, 0.0, 0.0, 0.0, 0.0, 0.0, 0.0, 0.0, 0.0, 0.0, 0.0, 0.0, 0.0, 0.0, 0.0, 0.0, 0.0, 0.0, 0.0, 0.0, 0.0, 0.0, 0.0, 0.0, 0.0, 0.0, 0.0, 0.0, 0.0, 0.0, 0.0, 0.0, 0.0, 0.0, 0.0, 0.0, 0.0, 0.0, 0.0, 0.0, 0.0, 0.0, 0.0, 0.0, 0.0, 0.0, 0.0])
me_cylinder.use_remesh_preserve_volume = False
me_cylinder.use_remesh_preserve_attributes = False
me_cylinder.use_mirror_vertex_groups = False
me_cylinder.update()

# ---- objects
ob_icosphere = bpy.data.objects.new('Icosphere', me_icosphere)
ob_cylinder_001 = bpy.data.objects.new('Cylinder.001', me_cylinder_001)
ob_cylinder = bpy.data.objects.new('Cylinder', me_cylinder)
ob_lamp = bpy.data.objects.new('Lamp', light_lamp)
ob_camera = bpy.data.objects.new('Camera', cam_camera)

# ---- transforms, parenting, visibility, modifiers, constraints
ob_icosphere.location = (4.192, 0.6058, 0.9856)
ob_icosphere.lineart.crease_threshold = 0.0
ob_cylinder_001.location = (-0.006039, -0.003685, 5.86)
ob_cylinder_001.lineart.crease_threshold = 0.0
ob_cylinder.location = (0.0, 0.0, 2.5)
ob_cylinder.lineart.crease_threshold = 0.0
ob_lamp.location = (4.076, 1.005, 5.904)
ob_lamp.rotation_euler = (0.6503, 0.05522, 1.866)
ob_lamp.lock_rotations_4d = False
ob_lamp.empty_display_type = 'ARROWS'
ob_lamp.color = (0.0, 0.0, 0.0, 0.0)
ob_lamp.lineart.crease_threshold = 0.0
ob_camera.location = (10.49, -9.572, 11.35)
ob_camera.rotation_euler = (1.109, 0.01082, 0.8149)
ob_camera.lock_rotations_4d = False
ob_camera.empty_display_type = 'ARROWS'
ob_camera.color = (0.0, 0.0, 0.0, 0.0)
ob_camera.display_type = 'WIRE'
ob_camera.lineart.crease_threshold = 0.0

# ---- collection membership
col_collection_1.objects.link(ob_icosphere)
col_collection_1.objects.link(ob_cylinder_001)
col_collection_1.objects.link(ob_cylinder)
col_collection_1.objects.link(ob_lamp)
col_collection_1.objects.link(ob_camera)

# ---- scene / render settings (as saved in the file)
scene.camera = ob_camera
scene.frame_start = 1; scene.frame_end = 250; scene.frame_set(35)
scene.render.engine = 'BLENDER_EEVEE_NEXT'
scene.render.image_settings.color_mode = 'RGB'
scene.render.image_settings.compression = 90
scene.render.resolution_percentage = 50
scene.render.dither_intensity = 0.0
scene.render.bake_margin = 2
scene.cycles.use_denoising = False
scene.cycles.samples = 10
scene.cycles.sampling_pattern = 'TABULATED_SOBOL'
scene.cycles.light_sampling_threshold = 0.0
scene.cycles.use_adaptive_sampling = False
scene.cycles.use_light_tree = False
scene.cycles.blur_glossy = 0.0
scene.cycles.volume_bounces = 1
scene.cycles.pixel_filter_type = 'GAUSSIAN'
scene.cycles.sample_clamp_indirect = 0.0
scene.view_settings.view_transform = 'Standard'
bpy.context.view_layer.update()
